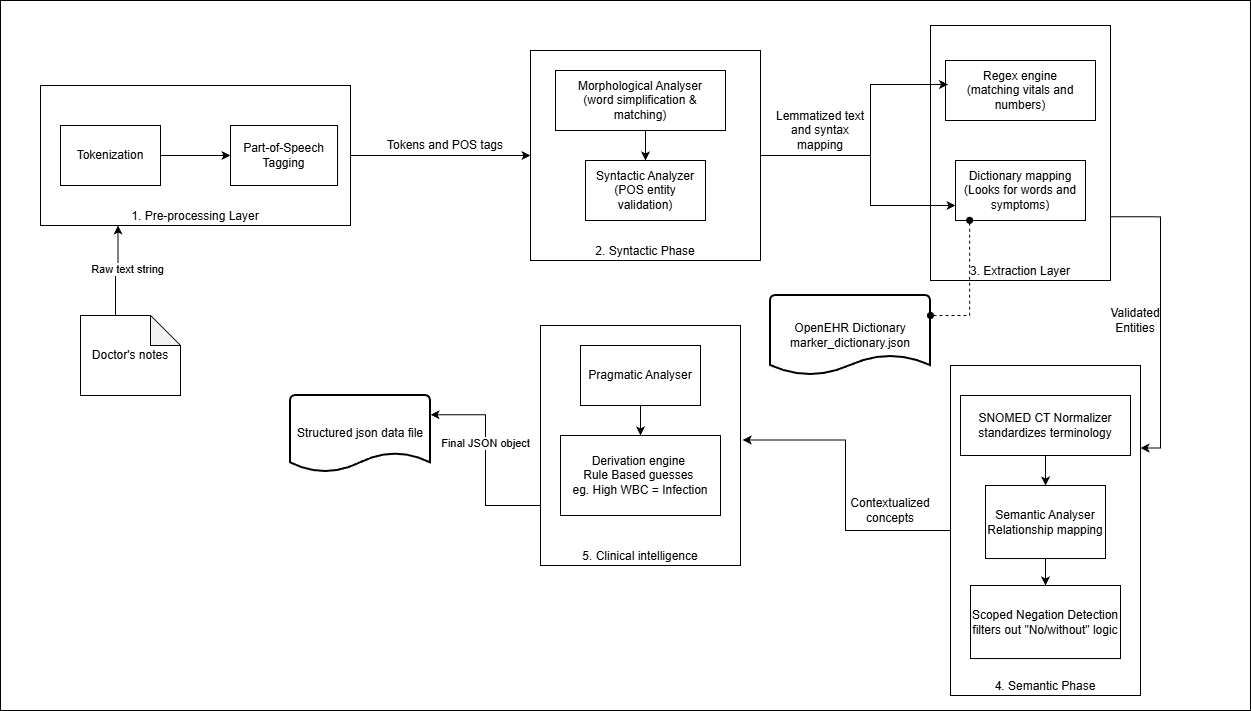

The diagram above was exported from draw.io. Its source (the exported page's mxGraphModel, read from the mxfile embedded in the PNG):
<mxGraphModel dx="2328" dy="885" grid="1" gridSize="10" guides="1" tooltips="1" connect="1" arrows="1" fold="1" page="1" pageScale="1" pageWidth="827" pageHeight="1169" math="0" shadow="0">
  <root>
    <mxCell id="0" />
    <mxCell id="1" parent="0" />
    <mxCell id="GlV5v0nrEN3CjYzMy8cD-28" parent="1" style="rounded=0;whiteSpace=wrap;html=1;" value="" vertex="1">
      <mxGeometry height="710" width="1250" x="-580" y="305" as="geometry" />
    </mxCell>
    <mxCell id="GlV5v0nrEN3CjYzMy8cD-20" edge="1" parent="1" source="BOdMzaMTi4GFyMbvlGcX-12" style="edgeStyle=orthogonalEdgeStyle;rounded=0;orthogonalLoop=1;jettySize=auto;html=1;exitX=1;exitY=0.75;exitDx=0;exitDy=0;entryX=1;entryY=0.25;entryDx=0;entryDy=0;" target="jqt1QSx3il88ORSmP9Ut-6">
      <mxGeometry relative="1" as="geometry" />
    </mxCell>
    <mxCell id="BOdMzaMTi4GFyMbvlGcX-12" parent="1" style="rounded=0;whiteSpace=wrap;html=1;verticalAlign=bottom;" value="3. Extraction Layer" vertex="1">
      <mxGeometry height="255" width="180" x="350" y="330" as="geometry" />
    </mxCell>
    <mxCell id="jqt1QSx3il88ORSmP9Ut-6" parent="1" style="rounded=0;whiteSpace=wrap;html=1;verticalAlign=bottom;" value="4. Semantic Phase" vertex="1">
      <mxGeometry height="330" width="190" x="370" y="670" as="geometry" />
    </mxCell>
    <mxCell id="jqt1QSx3il88ORSmP9Ut-14" connectable="0" parent="1" style="group" value="" vertex="1">
      <mxGeometry height="240" width="200" x="-40" y="630" as="geometry" />
    </mxCell>
    <mxCell id="jqt1QSx3il88ORSmP9Ut-12" parent="jqt1QSx3il88ORSmP9Ut-14" style="rounded=0;whiteSpace=wrap;html=1;verticalAlign=bottom;" value="5. Clinical intelligence" vertex="1">
      <mxGeometry height="240" width="200" as="geometry" />
    </mxCell>
    <mxCell id="jqt1QSx3il88ORSmP9Ut-22" edge="1" parent="jqt1QSx3il88ORSmP9Ut-14" source="jqt1QSx3il88ORSmP9Ut-10" style="edgeStyle=orthogonalEdgeStyle;rounded=0;orthogonalLoop=1;jettySize=auto;html=1;exitX=0.5;exitY=1;exitDx=0;exitDy=0;entryX=0.5;entryY=0;entryDx=0;entryDy=0;" target="jqt1QSx3il88ORSmP9Ut-11">
      <mxGeometry relative="1" as="geometry" />
    </mxCell>
    <mxCell id="jqt1QSx3il88ORSmP9Ut-10" parent="jqt1QSx3il88ORSmP9Ut-14" style="rounded=0;whiteSpace=wrap;html=1;" value="Pragmatic Analyser" vertex="1">
      <mxGeometry height="60" width="120" x="40" y="20" as="geometry" />
    </mxCell>
    <mxCell id="jqt1QSx3il88ORSmP9Ut-11" parent="jqt1QSx3il88ORSmP9Ut-14" style="rounded=0;whiteSpace=wrap;html=1;" value="Derivation engine&amp;nbsp;&lt;div&gt;Rule Based guesses&amp;nbsp;&lt;/div&gt;&lt;div&gt;eg. High WBC = Infection&lt;/div&gt;" vertex="1">
      <mxGeometry height="80" width="160" x="20" y="110" as="geometry" />
    </mxCell>
    <mxCell id="GlV5v0nrEN3CjYzMy8cD-12" edge="1" parent="1" source="BOdMzaMTi4GFyMbvlGcX-22" style="edgeStyle=orthogonalEdgeStyle;rounded=0;orthogonalLoop=1;jettySize=auto;html=1;exitX=1;exitY=0.5;exitDx=0;exitDy=0;entryX=0;entryY=0.75;entryDx=0;entryDy=0;" target="BOdMzaMTi4GFyMbvlGcX-11">
      <mxGeometry relative="1" as="geometry">
        <Array as="points">
          <mxPoint x="290" y="460" />
          <mxPoint x="290" y="510" />
        </Array>
      </mxGeometry>
    </mxCell>
    <mxCell id="BOdMzaMTi4GFyMbvlGcX-22" parent="1" style="rounded=0;whiteSpace=wrap;html=1;verticalAlign=bottom;" value="2. Syntactic Phase" vertex="1">
      <mxGeometry height="210" width="230" x="-50" y="355" as="geometry" />
    </mxCell>
    <mxCell id="GlV5v0nrEN3CjYzMy8cD-14" edge="1" parent="1" source="GlV5v0nrEN3CjYzMy8cD-26" style="edgeStyle=orthogonalEdgeStyle;rounded=0;orthogonalLoop=1;jettySize=auto;html=1;exitX=0;exitY=0;exitDx=35;exitDy=0;entryX=0.25;entryY=1;entryDx=0;entryDy=0;exitPerimeter=0;" target="BOdMzaMTi4GFyMbvlGcX-5">
      <mxGeometry relative="1" as="geometry">
        <mxPoint x="-610" y="630" as="sourcePoint" />
      </mxGeometry>
    </mxCell>
    <mxCell id="GlV5v0nrEN3CjYzMy8cD-15" connectable="0" parent="GlV5v0nrEN3CjYzMy8cD-14" style="edgeLabel;html=1;align=center;verticalAlign=middle;resizable=0;points=[];" value="Raw text string" vertex="1">
      <mxGeometry relative="1" x="-0.2103" as="geometry">
        <mxPoint x="11" y="-10" as="offset" />
      </mxGeometry>
    </mxCell>
    <mxCell id="BOdMzaMTi4GFyMbvlGcX-6" connectable="0" parent="1" style="group" value="" vertex="1">
      <mxGeometry height="140" width="330" x="-560" y="390" as="geometry" />
    </mxCell>
    <mxCell id="BOdMzaMTi4GFyMbvlGcX-5" parent="BOdMzaMTi4GFyMbvlGcX-6" style="rounded=0;whiteSpace=wrap;html=1;verticalAlign=bottom;" value="1. Pre-processing Layer" vertex="1">
      <mxGeometry height="140" width="310" x="20" as="geometry" />
    </mxCell>
    <mxCell id="BOdMzaMTi4GFyMbvlGcX-8" edge="1" parent="BOdMzaMTi4GFyMbvlGcX-6" source="BOdMzaMTi4GFyMbvlGcX-3" style="edgeStyle=orthogonalEdgeStyle;rounded=0;orthogonalLoop=1;jettySize=auto;html=1;exitX=1;exitY=0.5;exitDx=0;exitDy=0;entryX=0;entryY=0.5;entryDx=0;entryDy=0;" target="BOdMzaMTi4GFyMbvlGcX-4">
      <mxGeometry relative="1" as="geometry" />
    </mxCell>
    <mxCell id="BOdMzaMTi4GFyMbvlGcX-3" parent="BOdMzaMTi4GFyMbvlGcX-6" style="rounded=0;whiteSpace=wrap;html=1;" value="Tokenization" vertex="1">
      <mxGeometry height="60" width="100" x="40" y="40" as="geometry" />
    </mxCell>
    <mxCell id="BOdMzaMTi4GFyMbvlGcX-4" parent="BOdMzaMTi4GFyMbvlGcX-6" style="rounded=0;whiteSpace=wrap;html=1;" value="Part-of-Speech Tagging" vertex="1">
      <mxGeometry height="60" width="107.06" x="210" y="40" as="geometry" />
    </mxCell>
    <mxCell id="jqt1QSx3il88ORSmP9Ut-23" edge="1" parent="1" source="jqt1QSx3il88ORSmP9Ut-12" style="edgeStyle=orthogonalEdgeStyle;rounded=0;orthogonalLoop=1;jettySize=auto;html=1;exitX=0;exitY=0.75;exitDx=0;exitDy=0;entryX=1;entryY=0.25;entryDx=0;entryDy=0;entryPerimeter=0;" target="GlV5v0nrEN3CjYzMy8cD-6">
      <mxGeometry relative="1" as="geometry">
        <mxPoint x="-230" y="880" as="targetPoint" />
      </mxGeometry>
    </mxCell>
    <mxCell id="GlV5v0nrEN3CjYzMy8cD-24" connectable="0" parent="jqt1QSx3il88ORSmP9Ut-23" style="edgeLabel;html=1;align=center;verticalAlign=middle;resizable=0;points=[];" value="Final JSON object" vertex="1">
      <mxGeometry relative="1" x="0.1757" y="1" as="geometry">
        <mxPoint as="offset" />
      </mxGeometry>
    </mxCell>
    <mxCell id="BOdMzaMTi4GFyMbvlGcX-23" edge="1" parent="1" source="BOdMzaMTi4GFyMbvlGcX-18" style="edgeStyle=orthogonalEdgeStyle;rounded=0;orthogonalLoop=1;jettySize=auto;html=1;exitX=0.5;exitY=1;exitDx=0;exitDy=0;entryX=0.5;entryY=0;entryDx=0;entryDy=0;" target="BOdMzaMTi4GFyMbvlGcX-19">
      <mxGeometry relative="1" as="geometry" />
    </mxCell>
    <mxCell id="BOdMzaMTi4GFyMbvlGcX-18" parent="1" style="rounded=0;whiteSpace=wrap;html=1;" value="Morphological Analyser&lt;div&gt;(word simplification &amp;amp; matching)&lt;/div&gt;" vertex="1">
      <mxGeometry height="60" width="170" x="-25" y="375" as="geometry" />
    </mxCell>
    <mxCell id="BOdMzaMTi4GFyMbvlGcX-19" parent="1" style="rounded=0;whiteSpace=wrap;html=1;" value="Syntactic Analyzer&lt;div&gt;(POS entity validation)&lt;/div&gt;" vertex="1">
      <mxGeometry height="60" width="120" x="5" y="465" as="geometry" />
    </mxCell>
    <mxCell id="GlV5v0nrEN3CjYzMy8cD-1" edge="1" parent="1" source="BOdMzaMTi4GFyMbvlGcX-20" style="edgeStyle=orthogonalEdgeStyle;rounded=0;orthogonalLoop=1;jettySize=auto;html=1;exitX=0.5;exitY=1;exitDx=0;exitDy=0;" target="jqt1QSx3il88ORSmP9Ut-3">
      <mxGeometry relative="1" as="geometry" />
    </mxCell>
    <mxCell id="BOdMzaMTi4GFyMbvlGcX-20" parent="1" style="rounded=0;whiteSpace=wrap;html=1;" value="SNOMED CT Normalizer&lt;div&gt;standardizes terminology&lt;/div&gt;" vertex="1">
      <mxGeometry height="60" width="170" x="380" y="700" as="geometry" />
    </mxCell>
    <mxCell id="jqt1QSx3il88ORSmP9Ut-3" parent="1" style="rounded=0;whiteSpace=wrap;html=1;" value="Semantic Analyser&lt;div&gt;Relationship mapping&lt;/div&gt;" vertex="1">
      <mxGeometry height="73.04347826086956" width="120" x="405" y="789.995652173913" as="geometry" />
    </mxCell>
    <mxCell id="jqt1QSx3il88ORSmP9Ut-5" edge="1" parent="1" source="jqt1QSx3il88ORSmP9Ut-3" style="edgeStyle=orthogonalEdgeStyle;rounded=0;orthogonalLoop=1;jettySize=auto;html=1;exitX=0.5;exitY=1;exitDx=0;exitDy=0;entryX=0.5;entryY=0;entryDx=0;entryDy=0;" target="jqt1QSx3il88ORSmP9Ut-4">
      <mxGeometry relative="1" as="geometry" />
    </mxCell>
    <mxCell id="jqt1QSx3il88ORSmP9Ut-4" parent="1" style="rounded=0;whiteSpace=wrap;html=1;" value="Scoped Negation Detection&lt;div&gt;filters out &quot;No/without&quot; logic&lt;/div&gt;" vertex="1">
      <mxGeometry height="73.04347826086956" width="150" x="390" y="890.0008695652174" as="geometry" />
    </mxCell>
    <mxCell id="GlV5v0nrEN3CjYzMy8cD-4" parent="1" style="strokeWidth=2;html=1;shape=mxgraph.flowchart.document2;whiteSpace=wrap;size=0.25;" value="OpenEHR Dictionary&lt;div&gt;marker_dictionary.json&lt;/div&gt;" vertex="1">
      <mxGeometry height="80" width="160" x="190" y="600" as="geometry" />
    </mxCell>
    <mxCell id="GlV5v0nrEN3CjYzMy8cD-6" parent="1" style="strokeWidth=2;html=1;shape=mxgraph.flowchart.document2;whiteSpace=wrap;size=0.25;" value="Structured json data file" vertex="1">
      <mxGeometry height="76.96" width="140" x="-290" y="700" as="geometry" />
    </mxCell>
    <mxCell id="BOdMzaMTi4GFyMbvlGcX-10" parent="1" style="rounded=0;whiteSpace=wrap;html=1;" value="Regex engine&lt;div&gt;(matching vitals and numbers)&lt;/div&gt;" vertex="1">
      <mxGeometry height="60" width="150" x="365" y="365" as="geometry" />
    </mxCell>
    <mxCell id="BOdMzaMTi4GFyMbvlGcX-11" parent="1" style="rounded=0;whiteSpace=wrap;html=1;" value="Dictionary mapping&lt;div&gt;(Looks for words and symptoms)&lt;/div&gt;" vertex="1">
      <mxGeometry height="60" width="130" x="375" y="465" as="geometry" />
    </mxCell>
    <mxCell id="GlV5v0nrEN3CjYzMy8cD-8" edge="1" parent="1" source="BOdMzaMTi4GFyMbvlGcX-5" style="edgeStyle=orthogonalEdgeStyle;rounded=0;orthogonalLoop=1;jettySize=auto;html=1;exitX=1;exitY=0.5;exitDx=0;exitDy=0;entryX=0;entryY=0.5;entryDx=0;entryDy=0;" target="BOdMzaMTi4GFyMbvlGcX-22">
      <mxGeometry relative="1" as="geometry">
        <mxPoint x="-20" y="408" as="targetPoint" />
      </mxGeometry>
    </mxCell>
    <mxCell id="GlV5v0nrEN3CjYzMy8cD-11" edge="1" parent="1" source="BOdMzaMTi4GFyMbvlGcX-22" style="edgeStyle=orthogonalEdgeStyle;rounded=0;orthogonalLoop=1;jettySize=auto;html=1;exitX=1;exitY=0.5;exitDx=0;exitDy=0;entryX=0.017;entryY=0.4;entryDx=0;entryDy=0;entryPerimeter=0;" target="BOdMzaMTi4GFyMbvlGcX-10">
      <mxGeometry relative="1" as="geometry">
        <Array as="points">
          <mxPoint x="290" y="460" />
          <mxPoint x="290" y="389" />
        </Array>
      </mxGeometry>
    </mxCell>
    <mxCell id="GlV5v0nrEN3CjYzMy8cD-13" edge="1" parent="1" source="GlV5v0nrEN3CjYzMy8cD-4" style="edgeStyle=orthogonalEdgeStyle;rounded=0;orthogonalLoop=1;jettySize=auto;html=1;exitX=1;exitY=0.25;exitDx=0;exitDy=0;exitPerimeter=0;entryX=0.109;entryY=0.997;entryDx=0;entryDy=0;entryPerimeter=0;dashed=1;startArrow=oval;startFill=1;endArrow=oval;endFill=1;" target="BOdMzaMTi4GFyMbvlGcX-11">
      <mxGeometry relative="1" as="geometry" />
    </mxCell>
    <mxCell id="GlV5v0nrEN3CjYzMy8cD-17" parent="1" style="text;html=1;whiteSpace=wrap;strokeColor=none;fillColor=none;align=center;verticalAlign=middle;rounded=0;" value="Tokens and POS tags" vertex="1">
      <mxGeometry height="30" width="130" x="-200" y="435" as="geometry" />
    </mxCell>
    <mxCell id="GlV5v0nrEN3CjYzMy8cD-21" parent="1" style="text;html=1;whiteSpace=wrap;strokeColor=none;fillColor=none;align=center;verticalAlign=middle;rounded=0;" value="Validated Entities" vertex="1">
      <mxGeometry height="30" width="60" x="525" y="610" as="geometry" />
    </mxCell>
    <mxCell id="GlV5v0nrEN3CjYzMy8cD-22" parent="1" style="text;html=1;whiteSpace=wrap;strokeColor=none;fillColor=none;align=center;verticalAlign=middle;rounded=0;" value="Contextualized concepts" vertex="1">
      <mxGeometry height="30" width="60" x="280" y="800" as="geometry" />
    </mxCell>
    <mxCell id="GlV5v0nrEN3CjYzMy8cD-23" edge="1" parent="1" source="jqt1QSx3il88ORSmP9Ut-6" style="edgeStyle=orthogonalEdgeStyle;rounded=0;orthogonalLoop=1;jettySize=auto;html=1;exitX=0;exitY=0.5;exitDx=0;exitDy=0;entryX=1.011;entryY=0.477;entryDx=0;entryDy=0;entryPerimeter=0;" target="jqt1QSx3il88ORSmP9Ut-12">
      <mxGeometry relative="1" as="geometry" />
    </mxCell>
    <mxCell id="GlV5v0nrEN3CjYzMy8cD-26" parent="1" style="shape=note;whiteSpace=wrap;html=1;backgroundOutline=1;darkOpacity=0.05;" value="Doctor's notes" vertex="1">
      <mxGeometry height="80" width="100" x="-500" y="620" as="geometry" />
    </mxCell>
    <mxCell id="GlV5v0nrEN3CjYzMy8cD-27" parent="1" style="text;html=1;whiteSpace=wrap;strokeColor=none;fillColor=none;align=center;verticalAlign=middle;rounded=0;" value="Lemmatized text and syntax mapping" vertex="1">
      <mxGeometry height="30" width="100" x="190" y="420" as="geometry" />
    </mxCell>
  </root>
</mxGraphModel>